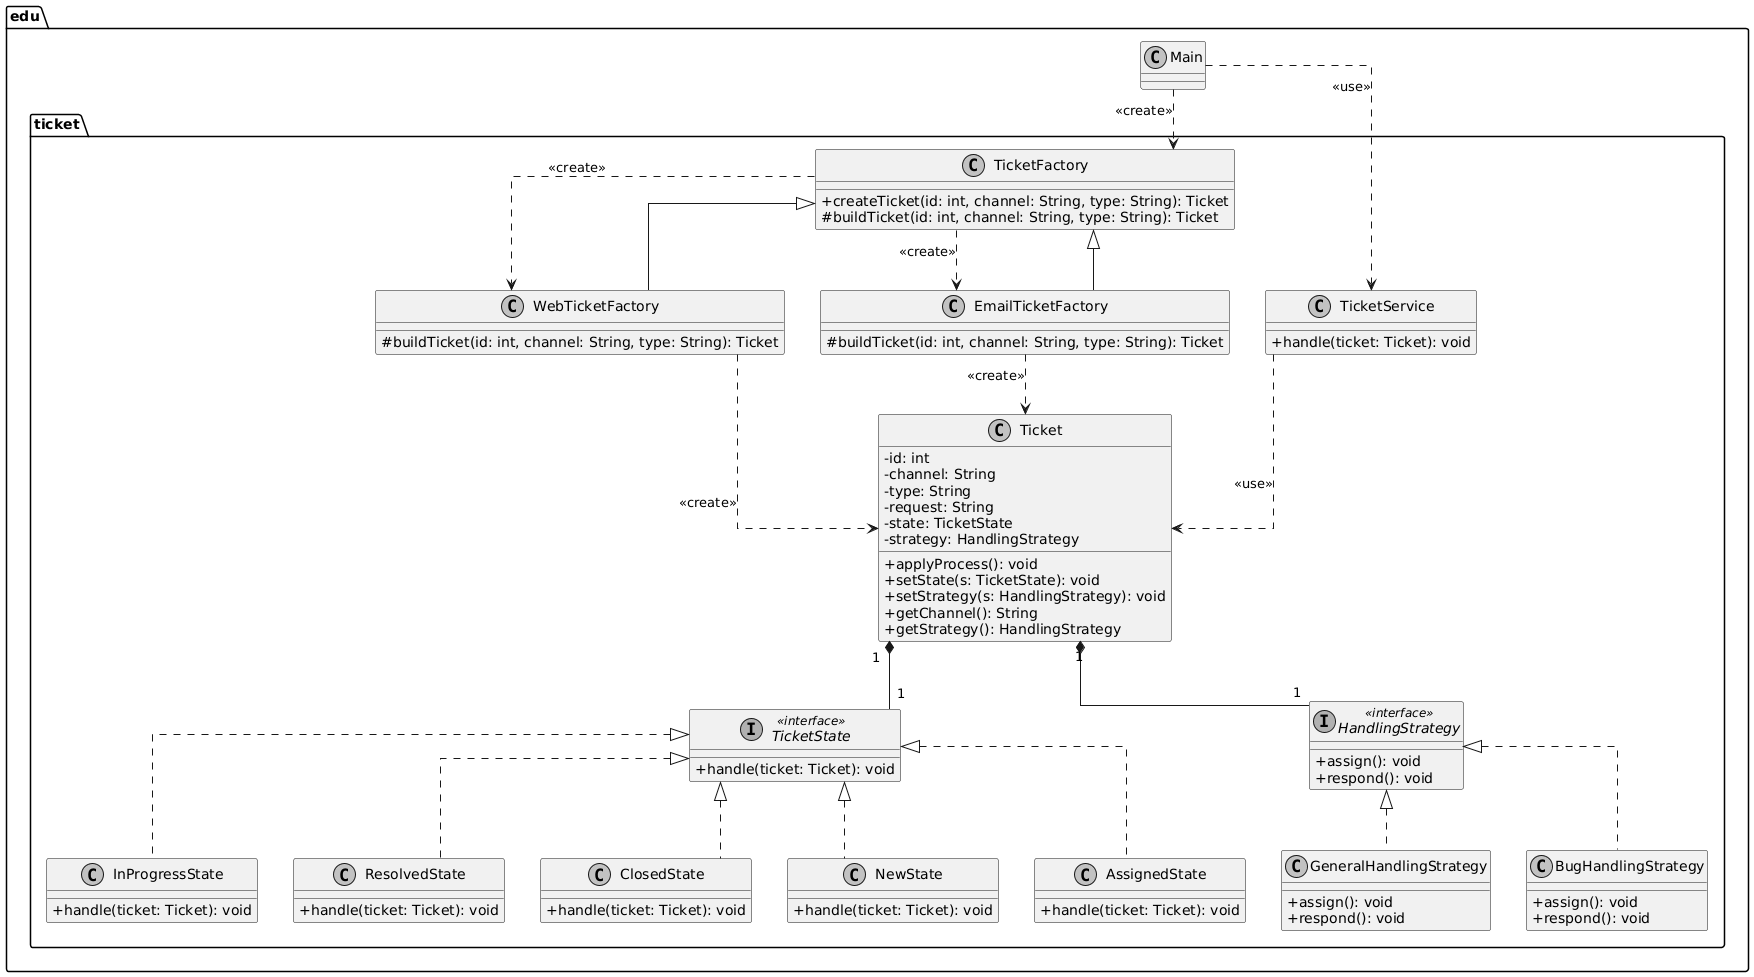

The diagram above was rendered by PlantUML. Its source (embedded in the PNG):
@startuml
skinparam classAttributeIconSize 0
skinparam monochrome true
skinparam linetype ortho

package "edu" {
    
    class Main {
    }

    package "ticket" {

        ' Factory Pattern
        class TicketFactory {
            +createTicket(id: int, channel: String, type: String): Ticket
            #buildTicket(id: int, channel: String, type: String): Ticket
        }

        class WebTicketFactory {
            #buildTicket(id: int, channel: String, type: String): Ticket
        }

        class EmailTicketFactory {
            #buildTicket(id: int, channel: String, type: String): Ticket
        }

        ' State Pattern
        interface TicketState <<interface>> {
            +handle(ticket: Ticket): void
        }

        class NewState implements TicketState {
            +handle(ticket: Ticket): void
        }

        class AssignedState implements TicketState {
            +handle(ticket: Ticket): void
        }

        class InProgressState implements TicketState {
            +handle(ticket: Ticket): void
        }

        class ResolvedState implements TicketState {
            +handle(ticket: Ticket): void
        }

        class ClosedState implements TicketState {
            +handle(ticket: Ticket): void
        }

        ' Strategy Pattern
        interface HandlingStrategy <<interface>> {
            +assign(): void
            +respond(): void
        }

        class BugHandlingStrategy implements HandlingStrategy {
            +assign(): void
            +respond(): void
        }

        class GeneralHandlingStrategy implements HandlingStrategy {
            +assign(): void
            +respond(): void
        }

        ' The Main Context Class
        class Ticket {
            -id: int
            -channel: String
            -type: String
            -request: String
            -state: TicketState
            -strategy: HandlingStrategy
            +applyProcess(): void
            +setState(s: TicketState): void
            +setStrategy(s: HandlingStrategy): void
            +getChannel(): String
            +getStrategy(): HandlingStrategy
        }

        class TicketService {
            +handle(ticket: Ticket): void
        }
    }
}

' Relationships
Ticket "1" *-- "1" TicketState
Ticket "1" *-- "1" HandlingStrategy
TicketService ..> Ticket : <<use>>
WebTicketFactory --|> TicketFactory
EmailTicketFactory --|> TicketFactory
TicketFactory ..> WebTicketFactory : <<create>>
TicketFactory ..> EmailTicketFactory : <<create>>
WebTicketFactory ..> Ticket : <<create>>
EmailTicketFactory ..> Ticket : <<create>>
Main ..> TicketFactory : <<create>>
Main ..> TicketService : <<use>>
@enduml